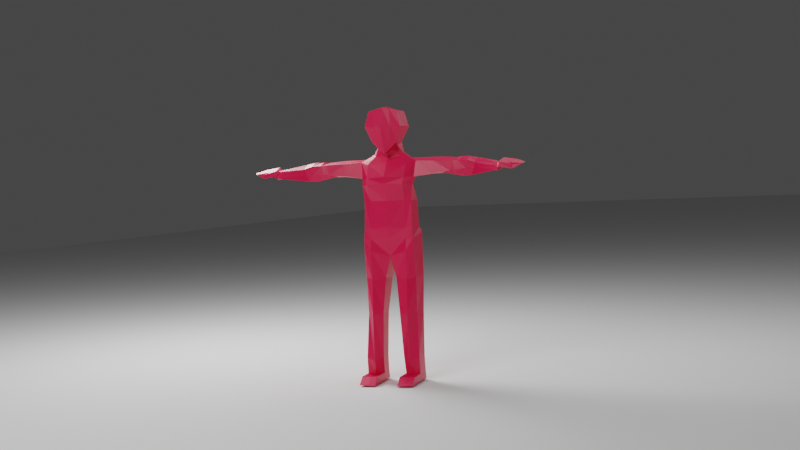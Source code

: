 # Source: player.blend  (saved by Blender 2.82.7; exported with 4.5.12 LTS)
import bpy
from mathutils import Matrix  # noqa: F401  (used for matrix-valued properties, if any)

bpy.ops.wm.read_factory_settings(use_empty=True)
scene = bpy.context.scene
scene.name = 'Scene'

# ---- collections
col_collection = bpy.data.collections.new('Collection'); scene.collection.children.link(col_collection)

# ---- materials (node trees are filled in below, after node groups)
mat_material = bpy.data.materials.new('Material')
mat_material.alpha_threshold = 0.0
mat_material.use_transparent_shadow = False
mat_material.line_color = (0.0, 0.0, 0.0, 1.0)

# ---- material node trees
mat_material.use_nodes = True; mat_material.node_tree.nodes.clear()
_N = mat_material.node_tree.nodes; _L = mat_material.node_tree.links
n0 = _N.new('ShaderNodeOutputMaterial'); n0.name = 'Material Output'; n0.location = (300, 300)
n1 = _N.new('ShaderNodeBsdfPrincipled'); n1.name = 'Principled BSDF'; n1.location = (10, 300)
n1.distribution = 'GGX'
n1.subsurface_method = 'BURLEY'
n1.inputs[0].default_value = (0.8, 0.0, 0.06303, 1.0)
n1.inputs[2].default_value = 0.4
n1.inputs[3].default_value = 1.45
n1.inputs[27].default_value = (0.0, 0.0, 0.0, 1.0)
n1.inputs[28].default_value = 1.0
_L.new(n1.outputs[0], n0.inputs[0])
n0.is_active_output = True

# ---- world
world_world = bpy.data.worlds.new('World'); scene.world = world_world
world_world.use_nodes = True; world_world.node_tree.nodes.clear()
_N = world_world.node_tree.nodes; _L = world_world.node_tree.links
n0 = _N.new('ShaderNodeOutputWorld'); n0.name = 'World Output'; n0.location = (300, 300)
n1 = _N.new('ShaderNodeBackground'); n1.name = 'Background'; n1.location = (10, 300)
n1.inputs[0].default_value = (0.05088, 0.05088, 0.05088, 1.0)
_L.new(n1.outputs[0], n0.inputs[0])
n0.is_active_output = True
world_world.color = (0.05088, 0.05088, 0.05088)
world_world.use_sun_shadow = False
world_world.sun_shadow_jitter_overblur = 0.0

# ---- cameras
cam_camera = bpy.data.cameras.new('Camera')

# ---- lights
light_point = bpy.data.lights.new('Point', 'POINT')
light_point.transmission_factor = 0.0
light_point.energy = 438.4
light_point.shadow_soft_size = 0.86
light_point.shadow_maximum_resolution = 0.006
light_point.use_absolute_resolution = True
light_point_001 = bpy.data.lights.new('Point.001', 'POINT')
light_point_001.transmission_factor = 0.0
light_point_001.energy = 179.4
light_point_001.shadow_soft_size = 2.47
light_point_001.shadow_maximum_resolution = 0.006
light_point_001.use_absolute_resolution = True
light_point_002 = bpy.data.lights.new('Point.002', 'POINT')
light_point_002.transmission_factor = 0.0
light_point_002.energy = 603.0
light_point_002.shadow_soft_size = 1.55
light_point_002.shadow_maximum_resolution = 0.006
light_point_002.use_absolute_resolution = True

# ---- meshes
me_cube = bpy.data.meshes.new('Cube')
me_cube.from_pydata([(1.458, -2.05, 16.9), (1.216, -2.058, 15.01), (1.458, -3.566, 16.9), (1.331, -3.424, 15.02), (1.667, -1.881, 15.95), (1.67, -3.736, 15.95), (1.439, -2.805, 16.89), (1.135, -2.725, 14.81), (1.679, -2.819, 15.97), (2.306, -2.801, 13.79), (1.505, -2.609, 14.26), (1.382, -2.115, 14.39), (1.738, -2.141, 13.98), (2.108, -3.45, 9.005), (2.208, -1.729, 9.374), (2.192, -3.053, 12.8), (2.134, -1.616, 13.14), (1.569, -1.705, 12.98), (2.151, -3.21, 12.32), (2.057, -1.97, 11.36), (2.038, -3.266, 11.34), (2.084, -1.939, 9.645), (2.069, -3.387, 9.705), (3.418, -2.799, 13.74), (3.696, -1.793, 13.97), (5.86, -2.886, 12.76), (6.132, -2.367, 12.97), (6.14, -2.981, 13.52), (6.16, -2.411, 13.82), (7.545, -3.768, 13.0), (7.27, -2.959, 13.05), (7.65, -3.584, 13.44), (7.628, -3.245, 13.51), (5.427, -2.175, 13.15), (5.316, -2.823, 12.72), (5.654, -2.378, 13.92), (5.645, -2.937, 13.68), (3.488, -2.603, 12.94), (4.643, -2.843, 13.73), (3.785, -1.928, 13.18), (4.81, -1.921, 13.89), (3.424, -1.653, 13.12), (3.324, -2.951, 12.99), (6.098, -2.353, 13.45), (6.022, -2.954, 13.21), (7.383, -2.616, 13.58), (7.624, -3.758, 13.23), (5.501, -2.936, 13.2), (5.591, -2.271, 13.6), (4.152, -1.735, 13.31), (4.499, -2.896, 13.07), (4.685, -1.971, 12.97), (5.081, -2.145, 13.93), (3.876, -2.664, 13.01), (5.029, -2.88, 13.7), (4.954, -1.977, 13.68), (4.808, -2.944, 13.11), (7.661, -3.797, 12.94), (7.446, -2.832, 13.0), (7.774, -3.791, 13.48), (7.884, -2.879, 13.73), (7.516, -2.622, 13.41), (7.71, -3.853, 13.17), (8.075, -3.313, 13.19), (7.476, -2.747, 13.37), (8.572, -3.717, 13.29), (8.664, -3.046, 13.62), (8.531, -3.016, 13.48), (8.578, -3.8, 13.05), (2.254, -2.269, 0.5855), (2.234, -3.384, 0.5855), (0.922, -3.496, 14.63), (0.9854, -1.965, 17.01), (0.796, -1.77, 14.78), (0.9854, -3.652, 17.01), (1.09, -1.689, 15.95), (0.824, -2.909, 14.59), (1.091, -3.928, 15.95), (0.9862, -2.807, 17.05), (1.783, -3.143, 13.64), (1.532, -2.188, 13.87), (1.349, -2.779, 14.18), (1.718, -1.472, 9.301), (1.667, -3.477, 9.023), (1.715, -3.525, 12.79), (1.67, -3.755, 12.39), (1.641, -1.64, 11.38), (1.631, -3.357, 11.38), (1.698, -1.505, 10.01), (1.647, -3.401, 9.676), (1.583, -2.962, 13.91), (0.6705, -1.343, 8.031), (2.111, -3.158, 4.31), (2.276, -2.256, 4.504), (1.645, -3.72, 4.31), (1.171, -2.032, 4.335), (1.07, -3.378, 4.335), (1.822, -2.286, 4.31), (1.691, -3.481, 0.475), (1.253, -2.179, 0.5855), (1.245, -3.119, 0.5855), (1.661, -2.258, 0.5855), (1.253, -2.076, 0.108), (1.738, -1.97, 0.1143), (1.673, -3.761, 0.108), (2.254, -2.167, 0.108), (1.245, -3.703, 0.108), (2.234, -3.968, 0.108), (2.227, -4.547, 0.593), (2.232, -5.092, 0.147), (1.682, -4.573, 0.5855), (1.258, -4.553, 0.5855), (1.687, -5.088, 0.132), (1.248, -5.091, 0.102), (1.661, -3.589, 8.241), (2.123, -3.431, 8.275), (1.71, -1.603, 8.732), (2.199, -1.736, 8.653), (2.234, -4.458, 0.5855), (2.234, -4.458, 0.108), (1.245, -4.451, 0.5855), (1.691, -4.678, 0.475), (1.245, -4.571, 0.108), (1.673, -4.251, 0.108), (1.433, -1.24, 8.987), (1.653, -3.551, 6.489), (2.275, -1.935, 6.681), (2.149, -3.187, 6.603), (1.742, -1.842, 6.573), (0.8732, -3.206, 6.59), (0.9739, -1.687, 6.448), (7.727, -3.462, 13.06), (8.607, -3.016, 13.6), (9.191, -3.655, 13.34), (9.007, -3.139, 13.52), (8.99, -3.083, 13.45), (9.058, -3.357, 13.38), (7.796, -3.609, 13.53), (7.818, -3.426, 13.58), (7.84, -3.244, 13.63), (7.862, -3.061, 13.68), (8.189, -3.602, 13.44), (8.307, -3.463, 13.48), (8.426, -3.324, 13.53), (8.545, -3.185, 13.57), (9.243, -3.549, 13.37), (9.271, -3.442, 13.41), (9.256, -3.34, 13.44), (9.099, -3.251, 13.47), (1.701, -2.354, 1.639), (1.204, -2.372, 1.645), (2.29, -2.503, 1.691), (1.195, -3.292, 1.645), (2.23, -3.437, 1.639), (1.677, -3.665, 1.434), (-0.3975, -2.05, 16.9), (-0.1555, -2.058, 15.01), (-0.3975, -3.566, 16.9), (-0.2707, -3.424, 15.02), (0.5302, -1.738, 14.78), (-0.607, -1.881, 15.95), (-0.6094, -3.736, 15.95), (0.5302, -3.737, 17.11), (-0.3785, -2.805, 16.89), (0.5302, -3.567, 14.24), (0.5302, -1.88, 17.11), (-0.07464, -2.725, 14.81), (0.5302, -1.497, 15.95), (-0.6185, -2.819, 15.97), (0.5302, -2.912, 14.42), (0.5302, -4.12, 15.95), (0.5302, -2.808, 17.21), (-1.246, -2.801, 13.79), (0.5302, -1.608, 13.77), (0.5302, -1.795, -19.17), (0.5302, -3.177, 13.75), (-0.445, -2.609, 14.26), (-0.3214, -2.115, 14.39), (0.5302, -2.937, 14.21), (-0.6776, -2.141, 13.98), (-1.047, -3.45, 9.005), (-1.148, -1.729, 9.374), (0.5302, -1.609, 9.343), (0.5302, -3.492, 9.02), (0.5302, -3.901, 12.86), (-1.131, -3.053, 12.8), (-1.074, -1.616, 13.14), (0.5302, -1.328, 12.96), (0.5302, -3.883, 12.43), (-0.509, -1.705, 12.98), (-1.091, -3.21, 12.32), (0.5302, -3.618, 11.38), (-0.9972, -1.97, 11.36), (-0.9781, -3.266, 11.34), (0.5302, -1.518, 11.38), (0.5302, -3.577, 9.744), (-1.024, -1.939, 9.645), (-1.008, -3.387, 9.705), (0.5302, -1.549, 10.02), (-2.358, -2.799, 13.74), (-2.636, -1.793, 13.97), (-4.8, -2.886, 12.76), (-5.072, -2.367, 12.97), (-5.079, -2.981, 13.52), (-5.099, -2.411, 13.82), (-6.485, -3.768, 13.0), (-6.21, -2.959, 13.05), (-6.59, -3.584, 13.44), (-6.567, -3.245, 13.51), (-4.367, -2.175, 13.15), (-4.255, -2.823, 12.72), (-4.594, -2.378, 13.92), (-4.584, -2.937, 13.68), (-2.428, -2.603, 12.94), (-3.583, -2.843, 13.73), (-2.725, -1.928, 13.18), (-3.75, -1.921, 13.89), (-2.364, -1.653, 13.12), (-2.264, -2.951, 12.99), (-5.038, -2.353, 13.45), (-4.962, -2.954, 13.21), (-6.323, -2.616, 13.58), (-6.564, -3.758, 13.23), (-4.44, -2.936, 13.2), (-4.531, -2.271, 13.6), (-3.091, -1.735, 13.31), (-3.439, -2.896, 13.07), (-3.624, -1.971, 12.97), (-4.021, -2.145, 13.93), (-2.816, -2.664, 13.01), (-3.968, -2.88, 13.7), (-3.894, -1.977, 13.68), (-3.747, -2.944, 13.11), (-6.601, -3.797, 12.94), (-6.385, -2.832, 13.0), (-6.714, -3.791, 13.48), (-6.824, -2.879, 13.73), (-6.455, -2.622, 13.41), (-6.65, -3.853, 13.17), (-7.015, -3.313, 13.19), (-6.416, -2.747, 13.37), (-7.512, -3.717, 13.29), (-7.604, -3.046, 13.62), (-7.47, -3.016, 13.48), (-7.517, -3.8, 13.05), (-1.193, -2.269, 0.5855), (-1.174, -3.384, 0.5855), (0.1383, -3.496, 14.63), (0.07489, -1.965, 17.01), (0.2643, -1.77, 14.78), (0.07489, -3.652, 17.01), (-0.02986, -1.689, 15.95), (0.2363, -2.909, 14.59), (-0.03105, -3.928, 15.95), (0.07415, -2.807, 17.05), (-0.7229, -3.143, 13.64), (0.5302, -3.066, 13.91), (-0.4721, -2.188, 13.87), (-0.289, -2.779, 14.18), (-0.6572, -1.472, 9.301), (-0.6063, -3.477, 9.023), (-0.6547, -3.525, 12.79), (-0.6098, -3.755, 12.39), (-0.5804, -1.64, 11.38), (-0.571, -3.357, 11.38), (-0.6376, -1.505, 10.01), (-0.5862, -3.401, 9.676), (-0.5227, -2.962, 13.91), (0.5302, -3.22, 7.926), (0.5302, -3.208, 7.894), (0.5302, -1.362, 8.036), (0.3898, -1.343, 8.031), (-1.05, -3.158, 4.31), (-1.215, -2.256, 4.504), (-0.5845, -3.72, 4.31), (-0.1104, -2.032, 4.335), (-0.009868, -3.378, 4.335), (-0.7617, -2.286, 4.31), (-0.6307, -3.481, 0.475), (-0.1931, -2.179, 0.5855), (-0.1845, -3.119, 0.5855), (-0.6011, -2.258, 0.5855), (-0.1931, -2.076, 0.108), (-0.6781, -1.97, 0.1143), (-0.6131, -3.761, 0.108), (-1.193, -2.167, 0.108), (-0.1845, -3.703, 0.108), (-1.174, -3.968, 0.108), (-1.166, -4.547, 0.593), (-1.172, -5.092, 0.147), (-0.6213, -4.573, 0.5855), (-0.1974, -4.553, 0.5855), (-0.6268, -5.088, 0.132), (-0.1879, -5.091, 0.102), (-0.601, -3.589, 8.241), (-1.063, -3.431, 8.275), (-0.6492, -1.603, 8.732), (-1.138, -1.736, 8.653), (-1.174, -4.458, 0.5855), (-1.174, -4.458, 0.108), (-0.1845, -4.451, 0.5855), (-0.6307, -4.678, 0.475), (-0.1845, -4.571, 0.108), (-0.6131, -4.251, 0.108), (0.5302, -1.442, 8.942), (-0.3723, -1.24, 8.987), (-0.5926, -3.551, 6.489), (-1.215, -1.935, 6.681), (-1.089, -3.187, 6.603), (-0.6816, -1.842, 6.573), (0.1871, -3.206, 6.59), (0.08641, -1.553, 6.448), (-6.667, -3.462, 13.06), (-7.546, -3.016, 13.6), (-8.13, -3.655, 13.34), (-7.946, -3.139, 13.52), (-7.93, -3.083, 13.45), (-7.998, -3.357, 13.38), (-6.736, -3.609, 13.53), (-6.758, -3.426, 13.58), (-6.78, -3.244, 13.63), (-6.802, -3.061, 13.68), (-7.128, -3.602, 13.44), (-7.247, -3.463, 13.48), (-7.366, -3.324, 13.53), (-7.485, -3.185, 13.57), (-8.183, -3.549, 13.37), (-8.211, -3.442, 13.41), (-8.196, -3.34, 13.44), (-8.039, -3.251, 13.47), (-0.641, -2.354, 1.639), (-0.1441, -2.372, 1.645), (-1.23, -2.503, 1.691), (-0.1344, -3.292, 1.645), (-1.17, -3.437, 1.639), (-0.6166, -3.665, 1.434)], [(173, 174)], [(76, 7, 3, 71), (8, 6, 2, 5), (75, 72, 0, 4), (73, 75, 4, 1), (7, 8, 5, 3), (1, 4, 8, 7), (4, 0, 6, 8), (80, 9, 173), (71, 77, 170, 164), (77, 74, 162, 170), (78, 171, 162, 74), (72, 165, 171, 78), (173, 9, 12), (90, 256, 175, 79), (73, 1, 11, 80), (76, 169, 178, 81), (1, 7, 10, 11), (89, 195, 183, 83), (100, 99, 102, 106), (69, 70, 107, 105), (21, 22, 13, 14), (16, 12, 24, 41), (173, 12, 16, 17), (79, 175, 184, 84), (16, 15, 18, 17), (84, 184, 188, 85), (17, 18, 20, 19), (17, 19, 86), (85, 188, 191, 87), (19, 20, 22, 21), (86, 19, 21, 88), (87, 191, 195, 89), (12, 9, 23, 24), (34, 33, 26, 25), (9, 15, 42, 23), (43, 28, 32, 45), (48, 35, 28, 43), (47, 34, 25, 44), (35, 36, 27, 28), (25, 26, 30, 29), (44, 25, 29, 46), (28, 27, 31, 32), (52, 54, 36, 35), (56, 53, 34, 47), (55, 52, 35, 48), (53, 51, 33, 34), (15, 16, 39, 37), (41, 24, 40, 49), (42, 15, 37, 50), (24, 23, 38, 40), (23, 42, 50, 38), (16, 41, 49, 39), (51, 55, 48, 33), (54, 56, 47, 36), (27, 44, 46, 31), (36, 47, 44, 27), (33, 48, 43, 26), (26, 43, 45, 30), (38, 50, 56, 54), (39, 49, 55, 51), (37, 39, 51, 53), (49, 40, 52, 55), (50, 37, 53, 56), (40, 38, 54, 52), (30, 45, 61, 58), (29, 30, 58, 57), (31, 46, 62, 59), (46, 29, 57, 62), (32, 31, 59, 137, 138, 139, 140, 60), (45, 32, 60, 61), (59, 62, 68, 65), (62, 57, 63, 68), (137, 59, 65, 141), (61, 60, 66, 67), (58, 61, 67, 64), (57, 58, 64, 63), (128, 126, 93, 97), (88, 21, 14, 82), (198, 88, 82, 182), (127, 125, 94, 92), (20, 87, 89, 22), (194, 86, 88, 198), (18, 85, 87, 20), (187, 17, 86, 194), (15, 84, 85, 18), (9, 79, 84, 15), (22, 89, 83, 13), (7, 76, 81, 10), (159, 73, 80, 173), (9, 90, 79), (10, 81, 90, 9), (81, 178, 256, 90), (0, 72, 78, 6), (6, 78, 74, 2), (5, 2, 74, 77), (3, 5, 77, 71), (11, 10, 9, 80), (159, 167, 75, 73), (167, 165, 72, 75), (169, 76, 71, 164), (270, 91, 268, 269), (83, 183, 269, 268), (304, 124, 91, 270), (173, 17, 187), (149, 151, 69, 101), (150, 149, 101, 99), (125, 129, 96, 94), (126, 127, 92, 93), (130, 128, 97, 95), (129, 130, 95, 96), (152, 150, 99, 100), (151, 153, 70, 69), (154, 152, 100, 98), (153, 154, 98, 70), (103, 104, 106, 102), (103, 105, 107, 104), (121, 120, 111, 110), (119, 118, 108, 109), (99, 101, 103, 102), (101, 69, 105, 103), (110, 111, 113, 112), (108, 110, 112, 109), (120, 122, 113, 111), (118, 121, 110, 108), (123, 119, 109, 112), (122, 123, 112, 113), (91, 124, 82, 116), (14, 13, 115, 117), (83, 268, 114), (13, 83, 114, 115), (82, 14, 117, 116), (106, 104, 123, 122), (104, 107, 119, 123), (70, 98, 121, 118), (100, 106, 122, 120), (107, 70, 118, 119), (98, 100, 120, 121), (32, 46, 31), (182, 82, 124, 304), (268, 91, 130, 129), (91, 116, 128, 130), (117, 115, 127, 126), (114, 268, 129, 125), (115, 114, 125, 127), (116, 117, 126, 128), (67, 66, 134, 135), (132, 135, 134, 148, 147, 146, 145, 133, 136, 131), (64, 67, 135, 132), (63, 64, 132, 131), (65, 68, 136, 133), (68, 63, 131, 136), (141, 65, 133, 145), (66, 144, 148, 134), (144, 143, 147, 148), (143, 142, 146, 147), (142, 141, 145, 146), (60, 140, 144, 66), (140, 139, 143, 144), (139, 138, 142, 143), (138, 137, 141, 142), (92, 94, 154, 153), (94, 96, 152, 154), (93, 92, 153, 151), (96, 95, 150, 152), (95, 97, 149, 150), (97, 93, 151, 149), (105, 102, 103), (252, 247, 158, 166), (168, 161, 157, 163), (251, 160, 155, 248), (249, 156, 160, 251), (166, 158, 161, 168), (156, 166, 168, 160), (160, 168, 163, 155), (257, 173, 172), (247, 164, 170, 253), (253, 170, 162, 250), (254, 250, 162, 171), (248, 254, 171, 165), (173, 179, 172), (267, 255, 175, 256), (249, 257, 177, 156), (252, 258, 178, 169), (156, 177, 176, 166), (266, 260, 183, 195), (280, 286, 282, 279), (245, 285, 287, 246), (196, 181, 180, 197), (186, 217, 200, 179), (173, 189, 186, 179), (255, 261, 184, 175), (186, 189, 190, 185), (261, 262, 188, 184), (189, 192, 193, 190), (189, 263, 192), (262, 264, 191, 188), (192, 196, 197, 193), (263, 265, 196, 192), (264, 266, 195, 191), (179, 200, 199, 172), (210, 201, 202, 209), (172, 199, 218, 185), (219, 221, 208, 204), (224, 219, 204, 211), (223, 220, 201, 210), (211, 204, 203, 212), (201, 205, 206, 202), (220, 222, 205, 201), (204, 208, 207, 203), (228, 211, 212, 230), (232, 223, 210, 229), (231, 224, 211, 228), (229, 210, 209, 227), (185, 213, 215, 186), (217, 225, 216, 200), (218, 226, 213, 185), (200, 216, 214, 199), (199, 214, 226, 218), (186, 215, 225, 217), (227, 209, 224, 231), (230, 212, 223, 232), (203, 207, 222, 220), (212, 203, 220, 223), (209, 202, 219, 224), (202, 206, 221, 219), (214, 230, 232, 226), (215, 227, 231, 225), (213, 229, 227, 215), (225, 231, 228, 216), (226, 232, 229, 213), (216, 228, 230, 214), (171, 162, 165), (206, 234, 237, 221), (205, 233, 234, 206), (207, 235, 238, 222), (222, 238, 233, 205), (208, 236, 321, 320, 319, 318, 235, 207), (221, 237, 236, 208), (235, 241, 244, 238), (238, 244, 239, 233), (318, 322, 241, 235), (237, 243, 242, 236), (234, 240, 243, 237), (233, 239, 240, 234), (309, 277, 273, 307), (265, 259, 181, 196), (198, 182, 259, 265), (308, 272, 274, 306), (193, 197, 266, 264), (194, 198, 265, 263), (190, 193, 264, 262), (187, 194, 263, 189), (185, 190, 262, 261), (172, 185, 261, 255), (197, 180, 260, 266), (166, 176, 258, 252), (159, 173, 257, 249), (172, 255, 267), (176, 172, 267, 258), (258, 267, 256, 178), (155, 163, 254, 248), (163, 157, 250, 254), (161, 253, 250, 157), (158, 247, 253, 161), (177, 257, 172, 176), (159, 249, 251, 167), (167, 251, 248, 165), (169, 164, 247, 252), (270, 269, 268, 271), (260, 268, 269, 183), (304, 270, 271, 305), (173, 187, 189), (330, 281, 245, 332), (331, 279, 281, 330), (306, 274, 276, 310), (307, 273, 272, 308), (311, 275, 277, 309), (310, 276, 275, 311), (333, 280, 279, 331), (332, 245, 246, 334), (335, 278, 280, 333), (334, 246, 278, 335), (283, 282, 286, 284), (283, 284, 287, 285), (301, 290, 291, 300), (299, 289, 288, 298), (279, 282, 283, 281), (281, 283, 285, 245), (290, 292, 293, 291), (288, 289, 292, 290), (300, 291, 293, 302), (298, 288, 290, 301), (303, 292, 289, 299), (302, 293, 292, 303), (271, 296, 259, 305), (181, 297, 295, 180), (260, 294, 268), (180, 295, 294, 260), (259, 296, 297, 181), (286, 302, 303, 284), (284, 303, 299, 287), (246, 298, 301, 278), (280, 300, 302, 286), (287, 299, 298, 246), (278, 301, 300, 280), (269, 270, 183), (208, 207, 222), (182, 304, 305, 259), (268, 310, 311, 271), (271, 311, 309, 296), (297, 307, 308, 295), (294, 306, 310, 268), (295, 308, 306, 294), (296, 309, 307, 297), (243, 316, 315, 242), (313, 312, 317, 314, 326, 327, 328, 329, 315, 316), (240, 313, 316, 243), (239, 312, 313, 240), (241, 314, 317, 244), (244, 317, 312, 239), (322, 326, 314, 241), (242, 315, 329, 325), (325, 329, 328, 324), (324, 328, 327, 323), (323, 327, 326, 322), (236, 242, 325, 321), (321, 325, 324, 320), (320, 324, 323, 319), (319, 323, 322, 318), (272, 334, 335, 274), (274, 335, 333, 276), (273, 332, 334, 272), (276, 333, 331, 275), (275, 331, 330, 277), (277, 330, 332, 273), (285, 283, 282)])
_uv = me_cube.uv_layers.new(name='UVMap')
_uv.uv.foreach_set('vector', [0.3125, 0.625, 0.375, 0.625, 0.375, 0.75, 0.3125, 0.75, 0.5, 0.625, 0.625, 0.625, 0.625, 0.75, 0.5, 0.75, 0.5, 0.4375, 0.625, 0.4375, 0.625, 0.5, 0.5, 0.5, 0.375, 0.4375, 0.5, 0.4375, 0.5, 0.5, 0.375, 0.5, 0.375, 0.625, 0.5, 0.625, 0.5, 0.75, 0.375, 0.75, 0.375, 0.5, 0.5, 0.5, 0.5, 0.625, 0.375, 0.625, 0.5, 0.5, 0.625, 0.5, 0.625, 0.625, 0.5, 0.625, 0.375, 0.5, 0.375, 0.625, 0.375, 0.5, 0.375, 0.8125, 0.5, 0.8125, 0.5, 0.875, 0.375, 0.875, 0.5, 0.8125, 0.625, 0.8125, 0.625, 0.875, 0.5, 0.875, 0.6875, 0.625, 0.75, 0.625, 0.75, 0.75, 0.6875, 0.75, 0.6875, 0.5, 0.75, 0.5, 0.75, 0.625, 0.6875, 0.625, 0.375, 0.5, 0.375, 0.625, 0.375, 0.5, 0.3125, 0.625, 0.25, 0.625, 0.25, 0.625, 0.3125, 0.625, 0.375, 0.4375, 0.375, 0.5, 0.375, 0.5, 0.375, 0.4375, 0.3125, 0.625, 0.25, 0.625, 0.25, 0.625, 0.3125, 0.625, 0.375, 0.5, 0.375, 0.625, 0.375, 0.625, 0.375, 0.5, 0.3125, 0.625, 0.25, 0.625, 0.25, 0.625, 0.3125, 0.625, 0.3125, 0.625, 0.3125, 0.5, 0.3125, 0.5, 0.3125, 0.625, 0.375, 0.5, 0.375, 0.625, 0.375, 0.625, 0.375, 0.5, 0.375, 0.5, 0.375, 0.625, 0.375, 0.625, 0.375, 0.5, 0.375, 0.5, 0.375, 0.5, 0.375, 0.5, 0.375, 0.5, 0.375, 0.4375, 0.375, 0.5, 0.375, 0.5, 0.375, 0.4375, 0.3125, 0.625, 0.25, 0.625, 0.25, 0.625, 0.3125, 0.625, 0.375, 0.5, 0.375, 0.625, 0.375, 0.625, 0.375, 0.5, 0.3125, 0.625, 0.25, 0.625, 0.25, 0.625, 0.3125, 0.625, 0.375, 0.5, 0.375, 0.625, 0.375, 0.625, 0.375, 0.5, 0.375, 0.5, 0.375, 0.5, 0.375, 0.4375, 0.3125, 0.625, 0.25, 0.625, 0.25, 0.625, 0.3125, 0.625, 0.375, 0.5, 0.375, 0.625, 0.375, 0.625, 0.375, 0.5, 0.375, 0.4375, 0.375, 0.5, 0.375, 0.5, 0.375, 0.4375, 0.3125, 0.625, 0.25, 0.625, 0.25, 0.625, 0.3125, 0.625, 0.375, 0.5, 0.375, 0.625, 0.375, 0.625, 0.375, 0.5, 0.375, 0.625, 0.375, 0.5, 0.375, 0.5, 0.375, 0.625, 0.375, 0.625, 0.375, 0.625, 0.375, 0.625, 0.375, 0.625, 0.375, 0.5, 0.375, 0.5, 0.375, 0.5, 0.375, 0.5, 0.375, 0.5, 0.375, 0.5, 0.375, 0.5, 0.375, 0.5, 0.375, 0.625, 0.375, 0.625, 0.375, 0.625, 0.375, 0.625, 0.375, 0.5, 0.375, 0.625, 0.375, 0.625, 0.375, 0.5, 0.375, 0.625, 0.375, 0.5, 0.375, 0.5, 0.375, 0.625, 0.375, 0.625, 0.375, 0.625, 0.375, 0.625, 0.375, 0.625, 0.375, 0.5, 0.375, 0.625, 0.375, 0.625, 0.375, 0.5, 0.375, 0.5, 0.375, 0.625, 0.375, 0.625, 0.375, 0.5, 0.375, 0.625, 0.375, 0.625, 0.375, 0.625, 0.375, 0.625, 0.375, 0.5, 0.375, 0.5, 0.375, 0.5, 0.375, 0.5, 0.375, 0.625, 0.375, 0.5, 0.375, 0.5, 0.375, 0.625, 0.375, 0.625, 0.375, 0.5, 0.375, 0.5, 0.375, 0.625, 0.375, 0.5, 0.375, 0.5, 0.375, 0.5, 0.375, 0.5, 0.375, 0.625, 0.375, 0.625, 0.375, 0.625, 0.375, 0.625, 0.375, 0.5, 0.375, 0.625, 0.375, 0.625, 0.375, 0.5, 0.375, 0.625, 0.375, 0.625, 0.375, 0.625, 0.375, 0.625, 0.375, 0.5, 0.375, 0.5, 0.375, 0.5, 0.375, 0.5, 0.375, 0.5, 0.375, 0.5, 0.375, 0.5, 0.375, 0.5, 0.375, 0.625, 0.375, 0.625, 0.375, 0.625, 0.375, 0.625, 0.375, 0.625, 0.375, 0.625, 0.375, 0.625, 0.375, 0.625, 0.375, 0.625, 0.375, 0.625, 0.375, 0.625, 0.375, 0.625, 0.375, 0.5, 0.375, 0.5, 0.375, 0.5, 0.375, 0.5, 0.375, 0.5, 0.375, 0.5, 0.375, 0.5, 0.375, 0.5, 0.375, 0.625, 0.375, 0.625, 0.375, 0.625, 0.375, 0.625, 0.375, 0.5, 0.375, 0.5, 0.375, 0.5, 0.375, 0.5, 0.375, 0.625, 0.375, 0.5, 0.375, 0.5, 0.375, 0.625, 0.375, 0.5, 0.375, 0.5, 0.375, 0.5, 0.375, 0.5, 0.375, 0.625, 0.375, 0.625, 0.375, 0.625, 0.375, 0.625, 0.375, 0.5, 0.375, 0.625, 0.375, 0.625, 0.375, 0.5, 0.375, 0.5, 0.375, 0.5, 0.375, 0.5, 0.375, 0.5, 0.375, 0.625, 0.375, 0.5, 0.375, 0.5, 0.375, 0.625, 0.375, 0.625, 0.375, 0.625, 0.375, 0.625, 0.375, 0.625, 0.375, 0.625, 0.375, 0.625, 0.375, 0.625, 0.375, 0.625, 0.375, 0.5, 0.375, 0.625, 0.375, 0.625, 0.375, 0.6, 0.375, 0.575, 0.375, 0.55, 0.375, 0.525, 0.375, 0.5, 0.375, 0.5, 0.375, 0.5, 0.375, 0.5, 0.375, 0.5, 0.375, 0.625, 0.375, 0.625, 0.375, 0.625, 0.375, 0.625, 0.375, 0.625, 0.375, 0.625, 0.375, 0.625, 0.375, 0.625, 0.375, 0.6, 0.375, 0.625, 0.375, 0.625, 0.375, 0.6, 0.375, 0.5, 0.375, 0.5, 0.375, 0.5, 0.375, 0.5, 0.375, 0.5, 0.375, 0.5, 0.375, 0.5, 0.375, 0.5, 0.375, 0.625, 0.375, 0.5, 0.375, 0.5, 0.375, 0.625, 0.3125, 0.5, 0.375, 0.5, 0.375, 0.5, 0.3125, 0.5, 0.375, 0.4375, 0.375, 0.5, 0.375, 0.5, 0.375, 0.4375, 0.375, 0.375, 0.375, 0.4375, 0.375, 0.4375, 0.375, 0.375, 0.375, 0.625, 0.3125, 0.625, 0.3125, 0.625, 0.375, 0.625, 0.375, 0.625, 0.3125, 0.625, 0.3125, 0.625, 0.375, 0.625, 0.375, 0.375, 0.375, 0.4375, 0.375, 0.4375, 0.375, 0.375, 0.375, 0.625, 0.3125, 0.625, 0.3125, 0.625, 0.375, 0.625, 0.375, 0.375, 0.375, 0.4375, 0.375, 0.4375, 0.375, 0.375, 0.375, 0.625, 0.3125, 0.625, 0.3125, 0.625, 0.375, 0.625, 0.375, 0.625, 0.3125, 0.625, 0.3125, 0.625, 0.375, 0.625, 0.375, 0.625, 0.3125, 0.625, 0.3125, 0.625, 0.375, 0.625, 0.375, 0.625, 0.3125, 0.625, 0.3125, 0.625, 0.375, 0.625, 0.375, 0.375, 0.375, 0.4375, 0.375, 0.4375, 0.375, 0.375, 0.375, 0.625, 0.3125, 0.625, 0.3125, 0.625, 0.375, 0.625, 0.3125, 0.625, 0.3125, 0.625, 0.375, 0.625, 0.3125, 0.625, 0.25, 0.625, 0.25, 0.625, 0.3125, 0.625, 0.625, 0.5, 0.6875, 0.5, 0.6875, 0.625, 0.625, 0.625, 0.625, 0.625, 0.6875, 0.625, 0.6875, 0.75, 0.625, 0.75, 0.5, 0.75, 0.625, 0.75, 0.625, 0.8125, 0.5, 0.8125, 0.375, 0.75, 0.5, 0.75, 0.5, 0.8125, 0.375, 0.8125, 0.375, 0.5, 0.375, 0.625, 0.375, 0.625, 0.375, 0.5, 0.375, 0.375, 0.5, 0.375, 0.5, 0.4375, 0.375, 0.4375, 0.5, 0.375, 0.625, 0.375, 0.625, 0.4375, 0.5, 0.4375, 0.25, 0.625, 0.3125, 0.625, 0.3125, 0.75, 0.25, 0.75, 0.25, 0.5, 0.3125, 0.5, 0.3125, 0.625, 0.25, 0.625, 0.3125, 0.625, 0.25, 0.625, 0.25, 0.625, 0.3125, 0.625, 0.25, 0.5, 0.3125, 0.5, 0.3125, 0.5, 0.25, 0.5, 0.375, 0.4375, 0.375, 0.4375, 0.375, 0.375, 0.3125, 0.5, 0.375, 0.5, 0.375, 0.5, 0.3125, 0.5, 0.3125, 0.5, 0.3125, 0.5, 0.3125, 0.5, 0.3125, 0.5, 0.3125, 0.625, 0.3125, 0.625, 0.3125, 0.625, 0.3125, 0.625, 0.375, 0.5, 0.375, 0.625, 0.375, 0.625, 0.375, 0.5, 0.3125, 0.5, 0.3125, 0.5, 0.3125, 0.5, 0.3125, 0.5, 0.3125, 0.625, 0.3125, 0.5, 0.3125, 0.5, 0.3125, 0.625, 0.3125, 0.625, 0.3125, 0.5, 0.3125, 0.5, 0.3125, 0.625, 0.375, 0.5, 0.375, 0.625, 0.375, 0.625, 0.375, 0.5, 0.3125, 0.625, 0.3125, 0.625, 0.3125, 0.625, 0.3125, 0.625, 0.375, 0.625, 0.3125, 0.625, 0.3125, 0.625, 0.375, 0.625, 0.3125, 0.5, 0.3125, 0.625, 0.3125, 0.625, 0.3125, 0.5, 0.3125, 0.5, 0.375, 0.5, 0.375, 0.625, 0.3125, 0.625, 0.3125, 0.625, 0.3125, 0.625, 0.3125, 0.625, 0.3125, 0.625, 0.375, 0.625, 0.375, 0.625, 0.375, 0.625, 0.375, 0.625, 0.3125, 0.5, 0.3125, 0.5, 0.3125, 0.5, 0.3125, 0.5, 0.3125, 0.5, 0.375, 0.5, 0.375, 0.5, 0.3125, 0.5, 0.3125, 0.625, 0.3125, 0.625, 0.3125, 0.625, 0.3125, 0.625, 0.375, 0.625, 0.3125, 0.625, 0.3125, 0.625, 0.375, 0.625, 0.3125, 0.625, 0.3125, 0.625, 0.3125, 0.625, 0.3125, 0.625, 0.375, 0.625, 0.3125, 0.625, 0.3125, 0.625, 0.375, 0.625, 0.3125, 0.625, 0.375, 0.625, 0.375, 0.625, 0.3125, 0.625, 0.3125, 0.625, 0.3125, 0.625, 0.3125, 0.625, 0.3125, 0.625, 0.3125, 0.5, 0.3125, 0.5, 0.3125, 0.5, 0.3125, 0.5, 0.375, 0.5, 0.375, 0.625, 0.375, 0.625, 0.375, 0.5, 0.3125, 0.625, 0.3125, 0.625, 0.3125, 0.625, 0.375, 0.625, 0.3125, 0.625, 0.3125, 0.625, 0.375, 0.625, 0.3125, 0.5, 0.375, 0.5, 0.375, 0.5, 0.3125, 0.5, 0.3125, 0.625, 0.3125, 0.625, 0.3125, 0.625, 0.3125, 0.625, 0.3125, 0.625, 0.375, 0.625, 0.375, 0.625, 0.3125, 0.625, 0.375, 0.625, 0.3125, 0.625, 0.3125, 0.625, 0.375, 0.625, 0.3125, 0.625, 0.3125, 0.625, 0.3125, 0.625, 0.3125, 0.625, 0.375, 0.625, 0.375, 0.625, 0.375, 0.625, 0.375, 0.625, 0.3125, 0.625, 0.3125, 0.625, 0.3125, 0.625, 0.3125, 0.625, 0.375, 0.5, 0.375, 0.625, 0.375, 0.625, 0.25, 0.5, 0.3125, 0.5, 0.3125, 0.5, 0.25, 0.5, 0.3125, 0.625, 0.3125, 0.5, 0.3125, 0.5, 0.3125, 0.625, 0.3125, 0.5, 0.3125, 0.5, 0.3125, 0.5, 0.3125, 0.5, 0.375, 0.5, 0.375, 0.625, 0.375, 0.625, 0.375, 0.5, 0.3125, 0.625, 0.3125, 0.625, 0.3125, 0.625, 0.3125, 0.625, 0.375, 0.625, 0.3125, 0.625, 0.3125, 0.625, 0.375, 0.625, 0.3125, 0.5, 0.375, 0.5, 0.375, 0.5, 0.3125, 0.5, 0.375, 0.5, 0.375, 0.5, 0.375, 0.5, 0.375, 0.5, 0.375, 0.5, 0.375, 0.5, 0.375, 0.5, 0.375, 0.525, 0.375, 0.55, 0.375, 0.575, 0.375, 0.6, 0.375, 0.625, 0.375, 0.625, 0.375, 0.625, 0.375, 0.5, 0.375, 0.5, 0.375, 0.5, 0.375, 0.5, 0.375, 0.625, 0.375, 0.5, 0.375, 0.5, 0.375, 0.625, 0.375, 0.625, 0.375, 0.625, 0.375, 0.625, 0.375, 0.625, 0.375, 0.625, 0.375, 0.625, 0.375, 0.625, 0.375, 0.625, 0.375, 0.6, 0.375, 0.625, 0.375, 0.625, 0.375, 0.6, 0.375, 0.5, 0.375, 0.525, 0.375, 0.525, 0.375, 0.5, 0.375, 0.525, 0.375, 0.55, 0.375, 0.55, 0.375, 0.525, 0.375, 0.55, 0.375, 0.575, 0.375, 0.575, 0.375, 0.55, 0.375, 0.575, 0.375, 0.6, 0.375, 0.6, 0.375, 0.575, 0.375, 0.5, 0.375, 0.525, 0.375, 0.525, 0.375, 0.5, 0.375, 0.525, 0.375, 0.55, 0.375, 0.55, 0.375, 0.525, 0.375, 0.55, 0.375, 0.575, 0.375, 0.575, 0.375, 0.55, 0.375, 0.575, 0.375, 0.6, 0.375, 0.6, 0.375, 0.575, 0.375, 0.625, 0.3125, 0.625, 0.3125, 0.625, 0.375, 0.625, 0.3125, 0.625, 0.3125, 0.625, 0.3125, 0.625, 0.3125, 0.625, 0.375, 0.5, 0.375, 0.625, 0.375, 0.625, 0.375, 0.5, 0.3125, 0.625, 0.3125, 0.5, 0.3125, 0.5, 0.3125, 0.625, 0.3125, 0.5, 0.3125, 0.5, 0.3125, 0.5, 0.3125, 0.5, 0.3125, 0.5, 0.375, 0.5, 0.375, 0.5, 0.3125, 0.5, 0.375, 0.5, 0.3125, 0.5, 0.3125, 0.5, 0.3125, 0.625, 0.3125, 0.75, 0.375, 0.75, 0.375, 0.625, 0.5, 0.625, 0.5, 0.75, 0.625, 0.75, 0.625, 0.625, 0.5, 0.4375, 0.5, 0.5, 0.625, 0.5, 0.625, 0.4375, 0.375, 0.4375, 0.375, 0.5, 0.5, 0.5, 0.5, 0.4375, 0.375, 0.625, 0.375, 0.75, 0.5, 0.75, 0.5, 0.625, 0.375, 0.5, 0.375, 0.625, 0.5, 0.625, 0.5, 0.5, 0.5, 0.5, 0.5, 0.625, 0.625, 0.625, 0.625, 0.5, 0.375, 0.5, 0.375, 0.5, 0.375, 0.625, 0.375, 0.8125, 0.375, 0.875, 0.5, 0.875, 0.5, 0.8125, 0.5, 0.8125, 0.5, 0.875, 0.625, 0.875, 0.625, 0.8125, 0.6875, 0.625, 0.6875, 0.75, 0.75, 0.75, 0.75, 0.625, 0.6875, 0.5, 0.6875, 0.625, 0.75, 0.625, 0.75, 0.5, 0.375, 0.5, 0.375, 0.5, 0.375, 0.625, 0.3125, 0.625, 0.3125, 0.625, 0.25, 0.625, 0.25, 0.625, 0.375, 0.4375, 0.375, 0.4375, 0.375, 0.5, 0.375, 0.5, 0.3125, 0.625, 0.3125, 0.625, 0.25, 0.625, 0.25, 0.625, 0.375, 0.5, 0.375, 0.5, 0.375, 0.625, 0.375, 0.625, 0.3125, 0.625, 0.3125, 0.625, 0.25, 0.625, 0.25, 0.625, 0.3125, 0.625, 0.3125, 0.625, 0.3125, 0.5, 0.3125, 0.5, 0.375, 0.5, 0.375, 0.5, 0.375, 0.625, 0.375, 0.625, 0.375, 0.5, 0.375, 0.5, 0.375, 0.625, 0.375, 0.625, 0.375, 0.5, 0.375, 0.5, 0.375, 0.5, 0.375, 0.5, 0.375, 0.4375, 0.375, 0.4375, 0.375, 0.5, 0.375, 0.5, 0.3125, 0.625, 0.3125, 0.625, 0.25, 0.625, 0.25, 0.625, 0.375, 0.5, 0.375, 0.5, 0.375, 0.625, 0.375, 0.625, 0.3125, 0.625, 0.3125, 0.625, 0.25, 0.625, 0.25, 0.625, 0.375, 0.5, 0.375, 0.5, 0.375, 0.625, 0.375, 0.625, 0.375, 0.5, 0.375, 0.4375, 0.375, 0.5, 0.3125, 0.625, 0.3125, 0.625, 0.25, 0.625, 0.25, 0.625, 0.375, 0.5, 0.375, 0.5, 0.375, 0.625, 0.375, 0.625, 0.375, 0.4375, 0.375, 0.4375, 0.375, 0.5, 0.375, 0.5, 0.3125, 0.625, 0.3125, 0.625, 0.25, 0.625, 0.25, 0.625, 0.375, 0.5, 0.375, 0.5, 0.375, 0.625, 0.375, 0.625, 0.375, 0.625, 0.375, 0.625, 0.375, 0.5, 0.375, 0.5, 0.375, 0.625, 0.375, 0.625, 0.375, 0.625, 0.375, 0.625, 0.375, 0.5, 0.375, 0.5, 0.375, 0.5, 0.375, 0.5, 0.375, 0.5, 0.375, 0.5, 0.375, 0.5, 0.375, 0.5, 0.375, 0.625, 0.375, 0.625, 0.375, 0.625, 0.375, 0.625, 0.375, 0.5, 0.375, 0.5, 0.375, 0.625, 0.375, 0.625, 0.375, 0.625, 0.375, 0.625, 0.375, 0.5, 0.375, 0.5, 0.375, 0.625, 0.375, 0.625, 0.375, 0.625, 0.375, 0.625, 0.375, 0.5, 0.375, 0.5, 0.375, 0.625, 0.375, 0.625, 0.375, 0.5, 0.375, 0.5, 0.375, 0.625, 0.375, 0.625, 0.375, 0.625, 0.375, 0.625, 0.375, 0.625, 0.375, 0.625, 0.375, 0.5, 0.375, 0.5, 0.375, 0.5, 0.375, 0.5, 0.375, 0.625, 0.375, 0.625, 0.375, 0.5, 0.375, 0.5, 0.375, 0.625, 0.375, 0.625, 0.375, 0.5, 0.375, 0.5, 0.375, 0.5, 0.375, 0.5, 0.375, 0.5, 0.375, 0.5, 0.375, 0.625, 0.375, 0.625, 0.375, 0.625, 0.375, 0.625, 0.375, 0.5, 0.375, 0.5, 0.375, 0.625, 0.375, 0.625, 0.375, 0.625, 0.375, 0.625, 0.375, 0.625, 0.375, 0.625, 0.375, 0.5, 0.375, 0.5, 0.375, 0.5, 0.375, 0.5, 0.375, 0.5, 0.375, 0.5, 0.375, 0.5, 0.375, 0.5, 0.375, 0.625, 0.375, 0.625, 0.375, 0.625, 0.375, 0.625, 0.375, 0.625, 0.375, 0.625, 0.375, 0.625, 0.375, 0.625, 0.375, 0.625, 0.375, 0.625, 0.375, 0.625, 0.375, 0.625, 0.375, 0.5, 0.375, 0.5, 0.375, 0.5, 0.375, 0.5, 0.375, 0.5, 0.375, 0.5, 0.375, 0.5, 0.375, 0.5, 0.375, 0.625, 0.375, 0.625, 0.375, 0.625, 0.375, 0.625, 0.375, 0.5, 0.375, 0.5, 0.375, 0.5, 0.375, 0.5, 0.375, 0.625, 0.375, 0.625, 0.375, 0.5, 0.375, 0.5, 0.375, 0.5, 0.375, 0.5, 0.375, 0.5, 0.375, 0.5, 0.375, 0.625, 0.375, 0.625, 0.375, 0.625, 0.375, 0.625, 0.375, 0.5, 0.375, 0.5, 0.375, 0.625, 0.375, 0.625, 0.75, 0.625, 0.75, 0.75, 0.75, 0.5, 0.375, 0.5, 0.375, 0.5, 0.375, 0.5, 0.375, 0.5, 0.375, 0.625, 0.375, 0.625, 0.375, 0.5, 0.375, 0.5, 0.375, 0.625, 0.375, 0.625, 0.375, 0.625, 0.375, 0.625, 0.375, 0.625, 0.375, 0.625, 0.375, 0.625, 0.375, 0.625, 0.375, 0.5, 0.375, 0.5, 0.375, 0.525, 0.375, 0.55, 0.375, 0.575, 0.375, 0.6, 0.375, 0.625, 0.375, 0.625, 0.375, 0.5, 0.375, 0.5, 0.375, 0.5, 0.375, 0.5, 0.375, 0.625, 0.375, 0.625, 0.375, 0.625, 0.375, 0.625, 0.375, 0.625, 0.375, 0.625, 0.375, 0.625, 0.375, 0.625, 0.375, 0.6, 0.375, 0.6, 0.375, 0.625, 0.375, 0.625, 0.375, 0.5, 0.375, 0.5, 0.375, 0.5, 0.375, 0.5, 0.375, 0.5, 0.375, 0.5, 0.375, 0.5, 0.375, 0.5, 0.375, 0.625, 0.375, 0.625, 0.375, 0.5, 0.375, 0.5, 0.3125, 0.5, 0.3125, 0.5, 0.375, 0.5, 0.375, 0.5, 0.375, 0.4375, 0.375, 0.4375, 0.375, 0.5, 0.375, 0.5, 0.375, 0.375, 0.375, 0.375, 0.375, 0.4375, 0.375, 0.4375, 0.375, 0.625, 0.375, 0.625, 0.3125, 0.625, 0.3125, 0.625, 0.375, 0.625, 0.375, 0.625, 0.3125, 0.625, 0.3125, 0.625, 0.375, 0.375, 0.375, 0.375, 0.375, 0.4375, 0.375, 0.4375, 0.375, 0.625, 0.375, 0.625, 0.3125, 0.625, 0.3125, 0.625, 0.375, 0.375, 0.375, 0.375, 0.375, 0.4375, 0.375, 0.4375, 0.375, 0.625, 0.375, 0.625, 0.3125, 0.625, 0.3125, 0.625, 0.375, 0.625, 0.375, 0.625, 0.3125, 0.625, 0.3125, 0.625, 0.375, 0.625, 0.375, 0.625, 0.3125, 0.625, 0.3125, 0.625, 0.375, 0.625, 0.375, 0.625, 0.3125, 0.625, 0.3125, 0.625, 0.375, 0.375, 0.375, 0.375, 0.375, 0.4375, 0.375, 0.4375, 0.375, 0.625, 0.3125, 0.625, 0.3125, 0.625, 0.375, 0.625, 0.375, 0.625, 0.3125, 0.625, 0.3125, 0.625, 0.3125, 0.625, 0.3125, 0.625, 0.25, 0.625, 0.25, 0.625, 0.625, 0.5, 0.625, 0.625, 0.6875, 0.625, 0.6875, 0.5, 0.625, 0.625, 0.625, 0.75, 0.6875, 0.75, 0.6875, 0.625, 0.5, 0.75, 0.5, 0.8125, 0.625, 0.8125, 0.625, 0.75, 0.375, 0.75, 0.375, 0.8125, 0.5, 0.8125, 0.5, 0.75, 0.375, 0.5, 0.375, 0.5, 0.375, 0.625, 0.375, 0.625, 0.375, 0.375, 0.375, 0.4375, 0.5, 0.4375, 0.5, 0.375, 0.5, 0.375, 0.5, 0.4375, 0.625, 0.4375, 0.625, 0.375, 0.25, 0.625, 0.25, 0.75, 0.3125, 0.75, 0.3125, 0.625, 0.25, 0.5, 0.25, 0.625, 0.3125, 0.625, 0.3125, 0.5, 0.3125, 0.625, 0.3125, 0.625, 0.25, 0.625, 0.25, 0.625, 0.25, 0.5, 0.25, 0.5, 0.3125, 0.5, 0.3125, 0.5, 0.375, 0.4375, 0.375, 0.375, 0.375, 0.4375, 0.3125, 0.5, 0.3125, 0.5, 0.375, 0.5, 0.375, 0.5, 0.3125, 0.5, 0.3125, 0.5, 0.3125, 0.5, 0.3125, 0.5, 0.3125, 0.625, 0.3125, 0.625, 0.3125, 0.625, 0.3125, 0.625, 0.375, 0.5, 0.375, 0.5, 0.375, 0.625, 0.375, 0.625, 0.3125, 0.5, 0.3125, 0.5, 0.3125, 0.5, 0.3125, 0.5, 0.3125, 0.625, 0.3125, 0.625, 0.3125, 0.5, 0.3125, 0.5, 0.3125, 0.625, 0.3125, 0.625, 0.3125, 0.5, 0.3125, 0.5, 0.375, 0.5, 0.375, 0.5, 0.375, 0.625, 0.375, 0.625, 0.3125, 0.625, 0.3125, 0.625, 0.3125, 0.625, 0.3125, 0.625, 0.375, 0.625, 0.375, 0.625, 0.3125, 0.625, 0.3125, 0.625, 0.3125, 0.5, 0.3125, 0.5, 0.3125, 0.625, 0.3125, 0.625, 0.3125, 0.5, 0.3125, 0.625, 0.375, 0.625, 0.375, 0.5, 0.3125, 0.625, 0.3125, 0.625, 0.3125, 0.625, 0.3125, 0.625, 0.375, 0.625, 0.375, 0.625, 0.375, 0.625, 0.375, 0.625, 0.3125, 0.5, 0.3125, 0.5, 0.3125, 0.5, 0.3125, 0.5, 0.3125, 0.5, 0.3125, 0.5, 0.375, 0.5, 0.375, 0.5, 0.3125, 0.625, 0.3125, 0.625, 0.3125, 0.625, 0.3125, 0.625, 0.375, 0.625, 0.375, 0.625, 0.3125, 0.625, 0.3125, 0.625, 0.3125, 0.625, 0.3125, 0.625, 0.3125, 0.625, 0.3125, 0.625, 0.375, 0.625, 0.375, 0.625, 0.3125, 0.625, 0.3125, 0.625, 0.3125, 0.625, 0.3125, 0.625, 0.375, 0.625, 0.375, 0.625, 0.3125, 0.625, 0.3125, 0.625, 0.3125, 0.625, 0.3125, 0.625, 0.3125, 0.5, 0.3125, 0.5, 0.3125, 0.5, 0.3125, 0.5, 0.375, 0.5, 0.375, 0.5, 0.375, 0.625, 0.375, 0.625, 0.3125, 0.625, 0.3125, 0.625, 0.3125, 0.625, 0.375, 0.625, 0.375, 0.625, 0.3125, 0.625, 0.3125, 0.625, 0.3125, 0.5, 0.3125, 0.5, 0.375, 0.5, 0.375, 0.5, 0.3125, 0.625, 0.3125, 0.625, 0.3125, 0.625, 0.3125, 0.625, 0.3125, 0.625, 0.3125, 0.625, 0.375, 0.625, 0.375, 0.625, 0.375, 0.625, 0.375, 0.625, 0.3125, 0.625, 0.3125, 0.625, 0.3125, 0.625, 0.3125, 0.625, 0.3125, 0.625, 0.3125, 0.625, 0.375, 0.625, 0.375, 0.625, 0.375, 0.625, 0.375, 0.625, 0.3125, 0.625, 0.3125, 0.625, 0.3125, 0.625, 0.3125, 0.625, 0.25, 0.625, 0.25, 0.5, 0.25, 0.625, 0.375, 0.5, 0.375, 0.625, 0.375, 0.625, 0.25, 0.5, 0.25, 0.5, 0.3125, 0.5, 0.3125, 0.5, 0.3125, 0.625, 0.3125, 0.625, 0.3125, 0.5, 0.3125, 0.5, 0.3125, 0.5, 0.3125, 0.5, 0.3125, 0.5, 0.3125, 0.5, 0.375, 0.5, 0.375, 0.5, 0.375, 0.625, 0.375, 0.625, 0.3125, 0.625, 0.3125, 0.625, 0.3125, 0.625, 0.3125, 0.625, 0.375, 0.625, 0.375, 0.625, 0.3125, 0.625, 0.3125, 0.625, 0.3125, 0.5, 0.3125, 0.5, 0.375, 0.5, 0.375, 0.5, 0.375, 0.5, 0.375, 0.5, 0.375, 0.5, 0.375, 0.5, 0.375, 0.5, 0.375, 0.625, 0.375, 0.625, 0.375, 0.625, 0.375, 0.6, 0.375, 0.575, 0.375, 0.55, 0.375, 0.525, 0.375, 0.5, 0.375, 0.5, 0.375, 0.5, 0.375, 0.5, 0.375, 0.5, 0.375, 0.5, 0.375, 0.625, 0.375, 0.625, 0.375, 0.5, 0.375, 0.5, 0.375, 0.625, 0.375, 0.625, 0.375, 0.625, 0.375, 0.625, 0.375, 0.625, 0.375, 0.625, 0.375, 0.625, 0.375, 0.625, 0.375, 0.6, 0.375, 0.6, 0.375, 0.625, 0.375, 0.625, 0.375, 0.5, 0.375, 0.5, 0.375, 0.525, 0.375, 0.525, 0.375, 0.525, 0.375, 0.525, 0.375, 0.55, 0.375, 0.55, 0.375, 0.55, 0.375, 0.55, 0.375, 0.575, 0.375, 0.575, 0.375, 0.575, 0.375, 0.575, 0.375, 0.6, 0.375, 0.6, 0.375, 0.5, 0.375, 0.5, 0.375, 0.525, 0.375, 0.525, 0.375, 0.525, 0.375, 0.525, 0.375, 0.55, 0.375, 0.55, 0.375, 0.55, 0.375, 0.55, 0.375, 0.575, 0.375, 0.575, 0.375, 0.575, 0.375, 0.575, 0.375, 0.6, 0.375, 0.6, 0.375, 0.625, 0.375, 0.625, 0.3125, 0.625, 0.3125, 0.625, 0.3125, 0.625, 0.3125, 0.625, 0.3125, 0.625, 0.3125, 0.625, 0.375, 0.5, 0.375, 0.5, 0.375, 0.625, 0.375, 0.625, 0.3125, 0.625, 0.3125, 0.625, 0.3125, 0.5, 0.3125, 0.5, 0.3125, 0.5, 0.3125, 0.5, 0.3125, 0.5, 0.3125, 0.5, 0.3125, 0.5, 0.3125, 0.5, 0.375, 0.5, 0.375, 0.5, 0.375, 0.5, 0.3125, 0.5, 0.3125, 0.5])
me_cube.materials.append(mat_material)
me_cube.use_remesh_preserve_volume = False
me_cube.use_remesh_preserve_attributes = False
me_cube.use_mirror_vertex_groups = False
me_cube.update()
me_plane = bpy.data.meshes.new('Plane')
me_plane.from_pydata([(-1.125, -1.421, 1.418), (0.8748, -1.421, 1.418), (-1.125, 0.5785, 1.418), (0.8748, 0.5785, 1.418)], [], [(0, 1, 3, 2)])
_uv = me_plane.uv_layers.new(name='UVMap')
_uv.uv.foreach_set('vector', [0.0, 0.0, 1.0, 0.0, 1.0, 1.0, 0.0, 1.0])
me_plane.use_remesh_fix_poles = True
me_plane.use_remesh_preserve_attributes = False
me_plane.use_mirror_vertex_groups = False
me_plane.update()
arm_metarig_002 = bpy.data.armatures.new('metarig.002')  # bones are not reproduced

# ---- objects
ob_cube = bpy.data.objects.new('Cube', me_cube)
ob_player = bpy.data.objects.new('player', arm_metarig_002)
ob_camera = bpy.data.objects.new('Camera', cam_camera)
ob_point = bpy.data.objects.new('Point', light_point)
ob_point_001 = bpy.data.objects.new('Point.001', light_point_001)
ob_point_002 = bpy.data.objects.new('Point.002', light_point_002)
ob_plane = bpy.data.objects.new('Plane', me_plane)

# ---- transforms, parenting, visibility, modifiers, constraints
ob_cube.parent = ob_player
ob_cube.location = (-0.04969, 0.0, -7.105e-15)
ob_cube.scale = (0.1122, 0.1122, 0.1122)
ob_cube.lock_rotations_4d = False
ob_cube.empty_display_type = 'ARROWS'
ob_cube.lineart.crease_threshold = 0.0
_vg = ob_cube.vertex_groups.new(name='spine')
for _i, _w in zip([14, 21, 82, 88, 91, 116, 117, 124, 128, 130, 174, 181, 182, 196, 259, 265, 268, 269, 270, 271, 296, 297, 304, 305, 309, 311], [0.08926, 0.05352, 0.2615, 0.06716, 0.7736, 0.2101, 0.08574, 0.5274, 0.01931, 0.06156, 1.0, 0.1459, 0.9801, 0.08623, 0.4498, 0.1102, 0.02676, 0.03637, 0.9034, 0.9449, 0.2978, 0.1261, 0.9765, 0.6701, 0.04, 0.08805]): _vg.add([_i], _w, 'REPLACE')
_vg = ob_cube.vertex_groups.new(name='spine.001')
for _i, _w in zip([14, 19, 21, 22, 82, 86, 88, 116, 117, 124, 181, 192, 196, 197, 198, 259, 263, 265, 296, 297, 305], [0.2547, 0.06517, 0.4289, 0.008192, 0.1694, 0.07639, 0.5418, 0.06688, 0.07106, 0.1009, 0.2642, 0.06923, 0.4451, 0.01476, 0.9676, 0.1716, 0.0807, 0.5549, 0.06833, 0.07409, 0.1004]): _vg.add([_i], _w, 'REPLACE')
_vg = ob_cube.vertex_groups.new(name='spine.002')
for _i, _w in zip([14, 15, 17, 18, 19, 20, 21, 22, 82, 84, 85, 86, 87, 88, 181, 184, 185, 187, 188, 189, 190, 191, 192, 193, 194, 195, 196, 197, 259, 261, 262, 263, 264, 265], [0.04493, 0.02311, 0.07333, 0.1589, 0.7052, 0.5561, 0.07653, 0.01429, 0.03381, 0.05942, 0.1446, 0.7568, 0.5516, 0.1462, 0.04117, 0.06583, 0.02332, 0.0583, 0.1501, 0.07673, 0.158, 0.5653, 0.6968, 0.5506, 0.9716, 0.07814, 0.07343, 0.0182, 0.02953, 0.05932, 0.1439, 0.748, 0.5465, 0.1412]): _vg.add([_i], _w, 'REPLACE')
_vg = ob_cube.vertex_groups.new(name='spine.003')
for _i, _w in zip([1, 7, 10, 11, 12, 16, 17, 18, 19, 73, 76, 80, 81, 85, 86, 90, 156, 159, 169, 173, 175, 176, 177, 178, 179, 184, 186, 187, 188, 189, 190, 192, 249, 256, 257, 258, 262, 263, 267], [0.04596, 0.03194, 0.3211, 0.2339, 0.11, 0.1137, 0.6003, 0.0625, 0.06052, 0.07484, 0.04845, 0.3525, 0.3269, 0.007332, 0.06324, 0.1132, 0.002526, 0.08444, 0.06295, 0.8309, 0.5469, 0.05149, 0.09909, 0.1769, 0.09682, 0.09684, 0.1059, 0.8783, 0.05088, 0.5758, 0.05962, 0.05967, 0.05651, 0.4921, 0.2841, 0.06124, 0.005954, 0.06264, 0.02471]): _vg.add([_i], _w, 'REPLACE')
_vg = ob_cube.vertex_groups.new(name='spine.004')
for _i, _w in zip([76, 81, 156, 164, 166, 169, 172, 173, 175, 176, 177, 178, 249, 252, 256, 257, 258, 267], [0.04719, 0.02087, 0.04394, 0.009439, 0.02789, 0.1255, 0.03264, 0.01316, 0.08348, 0.365, 0.3108, 0.3766, 0.04706, 0.06519, 0.1529, 0.181, 0.3477, 0.1023]): _vg.add([_i], _w, 'REPLACE')
_vg = ob_cube.vertex_groups.new(name='spine.005')
for _i, _w in zip([1, 10, 11, 73, 75, 80, 81, 156, 159, 167, 173, 176, 177, 249, 251, 257, 258], [0.1054, 0.09306, 0.2522, 0.2782, 0.03567, 0.06278, 0.03165, 0.09691, 0.4562, 0.05959, 0.02733, 0.089, 0.2485, 0.2714, 0.03295, 0.05594, 0.02536]): _vg.add([_i], _w, 'REPLACE')
_vg = ob_cube.vertex_groups.new(name='spine.006')
for _i, _w in zip([0, 1, 2, 3, 4, 5, 6, 7, 8, 10, 11, 71, 72, 73, 74, 75, 76, 77, 78, 80, 81, 90, 155, 156, 157, 158, 159, 160, 161, 162, 163, 164, 165, 166, 167, 168, 169, 170, 171, 173, 175, 176, 177, 178, 247, 248, 249, 250, 251, 252, 253, 254, 256, 257, 258, 267], [0.9885, 0.8064, 0.9937, 0.9558, 0.9672, 0.9928, 0.9934, 0.8867, 0.9786, 0.2205, 0.2786, 0.9472, 0.995, 0.6057, 0.9912, 0.9346, 0.8516, 0.9923, 0.9961, 0.07035, 0.2317, 0.06758, 0.9888, 0.8113, 0.9936, 0.962, 0.4374, 0.9689, 0.9929, 0.9801, 0.9936, 0.9353, 1.011, 0.9061, 0.9181, 0.9804, 0.7665, 0.9928, 0.9964, 0.02345, 0.08011, 0.1878, 0.2004, 0.3478, 0.9512, 0.9951, 0.6059, 0.9911, 0.9353, 0.8694, 0.9927, 0.996, 0.1456, 0.04226, 0.2148, 0.06031]): _vg.add([_i], _w, 'REPLACE')
_vg = ob_cube.vertex_groups.new(name='shoulder.L')
for _i, _w in zip([1, 7, 9, 10, 11, 12, 15, 16, 17, 18, 19, 20, 23, 37, 42, 53, 76, 79, 80, 81, 84, 85, 87, 90, 175, 178, 184, 188, 191, 256, 262], [0.004308, 0.0203, 0.8286, 0.3101, 0.1831, 0.1928, 0.7727, 0.06814, 0.05584, 0.6384, 0.04993, 0.2042, 0.05797, 0.06299, 0.1112, 0.01021, 0.01455, 0.9563, 0.3966, 0.3336, 0.765, 0.6261, 0.1856, 0.7624, 0.09599, 0.02426, 0.116, 0.1311, 0.06841, 0.07357, 0.008945]): _vg.add([_i], _w, 'REPLACE')
_vg = ob_cube.vertex_groups.new(name='upper_arm.L')
for _i, _w in zip([9, 10, 11, 12, 15, 16, 17, 18, 19, 23, 24, 33, 34, 37, 38, 39, 40, 41, 42, 49, 50, 51, 52, 53, 54, 55, 56, 80, 84, 86, 173], [0.1535, 0.00782, 0.01453, 0.6744, 0.1397, 0.801, 0.2452, 0.05105, 0.00228, 0.9097, 0.9188, 0.0312, 0.03403, 0.9351, 0.1186, 0.9733, 0.1704, 0.9898, 0.8686, 0.7531, 0.5618, 0.4846, 0.009252, 0.8508, 0.02718, 0.122, 0.2756, 0.09038, 0.004982, 0.002845, 0.04072]): _vg.add([_i], _w, 'REPLACE')
_vg = ob_cube.vertex_groups.new(name='forearm.L')
for _i, _w in zip([23, 24, 25, 26, 27, 28, 30, 33, 34, 35, 36, 38, 39, 40, 43, 44, 45, 47, 48, 49, 50, 51, 52, 53, 54, 55, 56], [0.01313, 0.06816, 0.9691, 0.9552, 0.9755, 0.961, 0.008801, 0.9577, 0.9551, 0.9953, 0.9918, 0.8778, 0.01326, 0.8296, 0.9756, 0.9851, 0.08072, 0.9816, 0.999, 0.2426, 0.4299, 0.5146, 0.9698, 0.1159, 0.96, 0.8773, 0.7225]): _vg.add([_i], _w, 'REPLACE')
_vg = ob_cube.vertex_groups.new(name='hand.L')
for _i, _w in zip([25, 26, 28, 29, 30, 31, 32, 45, 46, 57, 58, 59, 60, 61, 62, 63, 64, 65, 66, 67, 68, 131, 132, 133, 134, 135, 136, 137, 138, 139, 140, 141, 142, 143, 144, 145, 146, 147, 148], [0.0009875, 0.03492, 0.02799, 0.9849, 0.9705, 0.9941, 0.9915, 0.9193, 0.9989, 0.9897, 0.9856, 0.9974, 0.9936, 0.9762, 0.9967, 0.9933, 0.9854, 0.9997, 0.9999, 0.9969, 0.9991, 0.9912, 0.9973, 1.0, 0.9999, 0.9996, 0.9999, 0.9973, 0.9988, 0.9985, 0.9952, 0.9992, 0.9998, 0.9999, 0.9998, 1.0, 1.0, 0.9999, 0.9999]): _vg.add([_i], _w, 'REPLACE')
_vg = ob_cube.vertex_groups.new(name='shoulder.R')
for _i, _w in zip([18, 20, 84, 85, 87, 166, 172, 175, 176, 177, 178, 179, 184, 185, 186, 188, 189, 190, 191, 192, 193, 199, 213, 218, 229, 252, 255, 256, 257, 258, 261, 262, 263, 264, 267], [0.0139, 0.01326, 0.09778, 0.1319, 0.05741, 0.0004355, 0.8004, 0.1724, 0.2747, 0.1136, 0.05078, 0.1717, 0.6635, 0.7801, 0.0662, 0.5974, 0.05879, 0.6617, 0.164, 0.0564, 0.2273, 0.0564, 0.06294, 0.1107, 0.01001, 0.004709, 0.9551, 0.1181, 0.332, 0.3145, 0.8432, 0.7287, 0.002695, 0.2252, 0.7616]): _vg.add([_i], _w, 'REPLACE')
_vg = ob_cube.vertex_groups.new(name='upper_arm.R')
for _i, _w in zip([172, 173, 176, 179, 185, 186, 189, 190, 192, 199, 200, 210, 213, 214, 215, 216, 217, 218, 225, 226, 227, 229, 230, 231, 232, 257, 261, 263], [0.1673, 0.04116, 0.001517, 0.7013, 0.1427, 0.8088, 0.2615, 0.05358, 0.007199, 0.9098, 0.9167, 0.02066, 0.9306, 0.1139, 0.9597, 0.1592, 0.9802, 0.8676, 0.7131, 0.5461, 0.1627, 0.8213, 0.02095, 0.0877, 0.2655, 0.08559, 0.005634, 0.008176]): _vg.add([_i], _w, 'REPLACE')
_vg = ob_cube.vertex_groups.new(name='forearm.R')
for _i, _w in zip([199, 200, 201, 202, 203, 204, 206, 209, 210, 211, 212, 214, 215, 216, 219, 220, 221, 223, 224, 225, 226, 227, 228, 229, 230, 231, 232], [0.0144, 0.07071, 0.9704, 0.9562, 0.9765, 0.9605, 0.01043, 0.9913, 0.9618, 0.9944, 0.9921, 0.8826, 0.04082, 0.8408, 0.9749, 0.9861, 0.08201, 0.9834, 0.9944, 0.2829, 0.4458, 0.8361, 0.9822, 0.1458, 0.9632, 0.9115, 0.7327]): _vg.add([_i], _w, 'REPLACE')
_vg = ob_cube.vertex_groups.new(name='hand.R')
for _i, _w in zip([201, 202, 204, 205, 206, 207, 208, 221, 222, 233, 234, 235, 236, 237, 238, 239, 240, 241, 242, 243, 244, 312, 313, 314, 315, 316, 317, 318, 319, 320, 321, 322, 323, 324, 325, 326, 327, 328, 329], [0.0004237, 0.03637, 0.02904, 0.9849, 0.9697, 0.9945, 0.9922, 0.918, 0.999, 0.9898, 0.9849, 0.9976, 0.9938, 0.9754, 0.9968, 0.9931, 0.9847, 0.9997, 0.9999, 0.9968, 0.9991, 0.9909, 0.9973, 1.0, 0.9999, 0.9996, 0.9999, 0.9977, 0.9986, 0.9972, 0.9956, 0.9993, 0.9998, 0.9999, 0.9998, 1.0, 1.0, 0.9999, 0.9999]): _vg.add([_i], _w, 'REPLACE')
_vg = ob_cube.vertex_groups.new(name='pelvis.L')
for _i, _w in zip([13, 14, 18, 19, 20, 21, 22, 82, 83, 85, 87, 88, 89, 114, 115, 116, 117, 183, 191, 195], [0.754, 0.1189, 0.02532, 0.03733, 0.1426, 0.1731, 0.8746, 0.03415, 0.8448, 0.01024, 0.1314, 0.05946, 0.9118, 0.1216, 0.1305, 0.001035, 0.03849, 0.1082, 0.0515, 0.1806]): _vg.add([_i], _w, 'REPLACE')
_vg = ob_cube.vertex_groups.new(name='pelvis.R')
for _i, _w in zip([83, 87, 89, 91, 114, 129, 180, 181, 183, 188, 190, 191, 192, 193, 195, 196, 197, 259, 260, 262, 264, 265, 266, 268, 269, 294, 295, 296, 297, 305, 310], [0.05617, 0.02546, 0.03712, 0.01504, 0.08517, 0.03143, 0.7558, 0.117, 0.8791, 0.01148, 0.0341, 0.122, 0.04354, 0.1546, 0.701, 0.1693, 0.873, 0.032, 0.8796, 0.02564, 0.1552, 0.05745, 0.9388, 0.7978, 0.7926, 0.2104, 0.155, 0.005068, 0.04493, 0.00041, 0.02516]): _vg.add([_i], _w, 'REPLACE')
_vg = ob_cube.vertex_groups.new(name='thigh.L')
for _i, _w in zip([13, 14, 19, 21, 22, 82, 83, 88, 91, 92, 93, 94, 95, 96, 97, 114, 115, 116, 117, 124, 125, 126, 127, 128, 129, 130, 268, 269, 270], [0.1925, 0.476, 0.006284, 0.2474, 0.02118, 0.4754, 0.09055, 0.1588, 0.1722, 0.07545, 0.6049, 0.4515, 0.7344, 0.5056, 0.2698, 0.7771, 0.8341, 0.669, 0.7753, 0.3076, 0.9745, 0.9685, 0.9787, 0.944, 0.9394, 0.9075, 0.08232, 0.08448, 0.05963]): _vg.add([_i], _w, 'REPLACE')
_vg = ob_cube.vertex_groups.new(name='shin.L')
for _i, _w in zip([69, 70, 92, 93, 94, 95, 96, 97, 99, 100, 101, 102, 103, 105, 149, 150, 151, 152, 153, 154], [0.8495, 0.1098, 0.9239, 0.3941, 0.5475, 0.2619, 0.4933, 0.7292, 0.797, 0.1082, 0.9172, 0.539, 0.5468, 0.5664, 0.9888, 0.9639, 0.9757, 0.9188, 0.9388, 0.8807]): _vg.add([_i], _w, 'REPLACE')
_vg = ob_cube.vertex_groups.new(name='foot.L')
for _i, _w in zip([69, 70, 98, 99, 100, 101, 102, 103, 104, 105, 106, 107, 108, 109, 110, 111, 118, 119, 120, 121, 122, 152, 153, 154], [0.153, 0.8996, 0.9872, 0.2051, 0.9152, 0.08329, 0.4637, 0.4549, 0.9875, 0.4323, 0.9072, 0.9477, 0.1486, 0.0377, 0.1159, 0.1271, 0.1956, 0.06678, 0.1814, 0.8964, 0.05114, 0.06121, 0.06632, 0.1132]): _vg.add([_i], _w, 'REPLACE')
_vg = ob_cube.vertex_groups.new(name='toe.L')
for _i, _w in zip([106, 107, 108, 109, 110, 111, 112, 113, 118, 119, 120, 121, 122, 123], [0.06864, 0.05535, 0.8566, 0.9576, 0.8852, 0.8741, 0.9814, 0.9845, 0.8117, 0.9351, 0.8198, 0.102, 0.9542, 0.998]): _vg.add([_i], _w, 'REPLACE')
_vg = ob_cube.vertex_groups.new(name='thigh.R')
for _i, _w in zip([180, 181, 196, 197, 259, 260, 265, 268, 269, 271, 272, 273, 274, 275, 276, 277, 294, 295, 296, 297, 305, 306, 307, 308, 309, 310, 311], [0.1979, 0.4159, 0.2079, 0.0223, 0.2889, 0.1014, 0.1106, 0.08015, 0.08201, 0.01705, 0.08617, 0.5983, 0.4531, 0.7423, 0.5056, 0.2727, 0.7706, 0.8257, 0.5858, 0.7338, 0.1728, 0.9741, 0.9618, 0.9764, 0.9344, 0.9438, 0.8873]): _vg.add([_i], _w, 'REPLACE')
_vg = ob_cube.vertex_groups.new(name='shin.R')
for _i, _w in zip([245, 246, 272, 273, 274, 275, 276, 277, 279, 280, 281, 282, 283, 285, 330, 331, 332, 333, 334, 335], [0.842, 0.1178, 0.913, 0.4003, 0.5459, 0.2534, 0.4934, 0.7262, 0.8044, 0.1001, 0.922, 0.5386, 0.547, 0.5681, 0.9893, 0.9669, 0.973, 0.9223, 0.9367, 0.8811]): _vg.add([_i], _w, 'REPLACE')
_vg = ob_cube.vertex_groups.new(name='foot.R')
for _i, _w in zip([245, 246, 278, 279, 280, 281, 282, 283, 284, 285, 286, 287, 288, 289, 290, 291, 298, 299, 300, 301, 302, 333, 334, 335], [0.1608, 0.8913, 0.9896, 0.1976, 0.9227, 0.07853, 0.4641, 0.4549, 0.9899, 0.4304, 0.9164, 0.9415, 0.1558, 0.0445, 0.116, 0.1202, 0.2034, 0.07221, 0.1737, 0.8961, 0.04064, 0.05877, 0.06777, 0.113]): _vg.add([_i], _w, 'REPLACE')
_vg = ob_cube.vertex_groups.new(name='toe.R')
for _i, _w in zip([286, 287, 288, 289, 290, 291, 292, 293, 298, 299, 300, 301, 302, 303], [0.06328, 0.06039, 0.8499, 0.9543, 0.8851, 0.8809, 0.9813, 0.9864, 0.8046, 0.9298, 0.8273, 0.1023, 0.9593, 0.9986]): _vg.add([_i], _w, 'REPLACE')
_m = ob_cube.modifiers.new('Armature', 'ARMATURE')
_m.object = ob_player
ob_player.location = (0.0, 0.0, 5.96e-08)
ob_player.lineart.crease_threshold = 0.0
ob_camera.location = (2.462, -7.702, 1.434)
ob_camera.rotation_euler = (1.528, 0.04111, 0.3107)
ob_camera.lineart.crease_threshold = 0.0
ob_point.location = (-1.951, 0.8423, 3.037)
ob_point.lineart.crease_threshold = 0.0
ob_point_001.location = (2.05, 0.8423, 3.037)
ob_point_001.lineart.crease_threshold = 0.0
ob_point_002.location = (-1.174, -5.098, 4.567)
ob_point_002.lineart.crease_threshold = 0.0
ob_plane.location = (0.09979, -0.07134, -1.415)
ob_plane.scale = (13.26, 74.41, 1.0)
ob_plane.lineart.crease_threshold = 0.0

# ---- collection membership
col_collection.objects.link(ob_cube)
col_collection.objects.link(ob_player)
col_collection.objects.link(ob_camera)
col_collection.objects.link(ob_point)
col_collection.objects.link(ob_point_001)
col_collection.objects.link(ob_point_002)
col_collection.objects.link(ob_plane)

# ---- scene / render settings (as saved in the file)
scene.camera = ob_camera
scene.frame_start = 1; scene.frame_end = 75; scene.frame_set(16)
scene.render.engine = 'BLENDER_EEVEE_NEXT'
scene.render.image_settings.file_format = 'FFMPEG'
scene.render.image_settings.color_mode = 'RGB'
scene.render.fps = 60
scene.cycles.use_denoising = False
scene.cycles.samples = 128
scene.cycles.sampling_pattern = 'TABULATED_SOBOL'
scene.cycles.use_adaptive_sampling = False
scene.cycles.use_light_tree = False
scene.view_settings.view_transform = 'Filmic'
bpy.context.view_layer.update()
